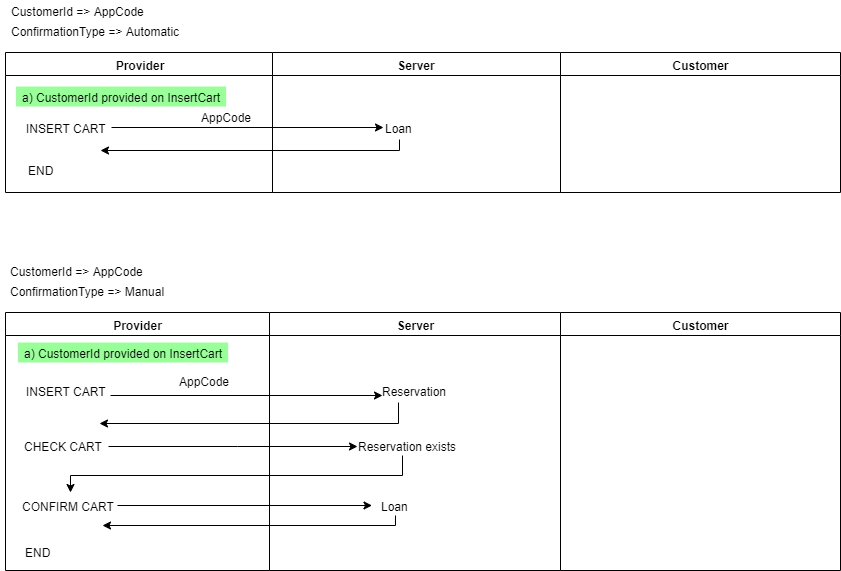

The diagram above was exported from draw.io. Its source (the exported page's mxGraphModel, read from the mxfile embedded in the PNG):
<mxGraphModel dx="1635" dy="-805" grid="1" gridSize="10" guides="1" tooltips="1" connect="1" arrows="1" fold="1" page="1" pageScale="1" pageWidth="1169" pageHeight="826" background="#ffffff" math="0" shadow="0">
  <root>
    <mxCell id="0" />
    <mxCell id="1" parent="0" />
    <mxCell id="l2m8cOdILFH7-gz4qC7w-573" value="ConfirmationType =&amp;gt; Automatic" style="text;html=1;align=center;verticalAlign=middle;resizable=0;points=[];;autosize=1;" parent="1" vertex="1">
      <mxGeometry x="163" y="1700" width="180" height="20" as="geometry" />
    </mxCell>
    <mxCell id="l2m8cOdILFH7-gz4qC7w-576" value="Provider" style="swimlane;whiteSpace=wrap" parent="1" vertex="1">
      <mxGeometry x="163" y="1732" width="267" height="140" as="geometry" />
    </mxCell>
    <mxCell id="l2m8cOdILFH7-gz4qC7w-577" value="INSERT CART" style="text;html=1;align=center;verticalAlign=middle;resizable=0;points=[];;autosize=1;" parent="l2m8cOdILFH7-gz4qC7w-576" vertex="1">
      <mxGeometry x="15.5" y="65" width="90" height="20" as="geometry" />
    </mxCell>
    <mxCell id="l2m8cOdILFH7-gz4qC7w-579" style="edgeStyle=orthogonalEdgeStyle;rounded=0;orthogonalLoop=1;jettySize=auto;html=1;exitX=0.5;exitY=1.1;exitDx=0;exitDy=0;exitPerimeter=0;" parent="l2m8cOdILFH7-gz4qC7w-576" source="l2m8cOdILFH7-gz4qC7w-608" edge="1">
      <mxGeometry relative="1" as="geometry">
        <mxPoint x="95" y="97.5" as="targetPoint" />
        <mxPoint x="401" y="98" as="sourcePoint" />
        <Array as="points">
          <mxPoint x="394" y="98" />
        </Array>
      </mxGeometry>
    </mxCell>
    <mxCell id="l2m8cOdILFH7-gz4qC7w-580" value="a) CustomerId provided on InsertCart" style="text;html=1;align=center;verticalAlign=middle;resizable=0;points=[];;autosize=1;fillColor=#99FF99;" parent="l2m8cOdILFH7-gz4qC7w-576" vertex="1">
      <mxGeometry x="10.5" y="34" width="210" height="20" as="geometry" />
    </mxCell>
    <mxCell id="l2m8cOdILFH7-gz4qC7w-629" value="AppCode" style="text;html=1;align=center;verticalAlign=middle;resizable=0;points=[];;autosize=1;" parent="l2m8cOdILFH7-gz4qC7w-576" vertex="1">
      <mxGeometry x="185.5" y="54" width="70" height="20" as="geometry" />
    </mxCell>
    <mxCell id="l2m8cOdILFH7-gz4qC7w-630" value="END" style="text;html=1;align=center;verticalAlign=middle;resizable=0;points=[];;autosize=1;" parent="l2m8cOdILFH7-gz4qC7w-576" vertex="1">
      <mxGeometry x="15.5" y="107.5" width="40" height="20" as="geometry" />
    </mxCell>
    <mxCell id="l2m8cOdILFH7-gz4qC7w-616" style="edgeStyle=orthogonalEdgeStyle;rounded=0;orthogonalLoop=1;jettySize=auto;html=1;" parent="l2m8cOdILFH7-gz4qC7w-576" edge="1">
      <mxGeometry relative="1" as="geometry">
        <mxPoint x="105.5" y="74.5" as="sourcePoint" />
        <Array as="points">
          <mxPoint x="105.5" y="74.5" />
          <mxPoint x="377.5" y="74.5" />
        </Array>
        <mxPoint x="377.5" y="74.5" as="targetPoint" />
      </mxGeometry>
    </mxCell>
    <mxCell id="l2m8cOdILFH7-gz4qC7w-607" value="Server" style="swimlane;whiteSpace=wrap" parent="1" vertex="1">
      <mxGeometry x="430" y="1732" width="288" height="140" as="geometry" />
    </mxCell>
    <mxCell id="l2m8cOdILFH7-gz4qC7w-608" value="Loan" style="text;html=1;align=center;verticalAlign=middle;resizable=0;points=[];;autosize=1;" parent="l2m8cOdILFH7-gz4qC7w-607" vertex="1">
      <mxGeometry x="106.5" y="65" width="40" height="20" as="geometry" />
    </mxCell>
    <mxCell id="l2m8cOdILFH7-gz4qC7w-618" value="Customer" style="swimlane;whiteSpace=wrap" parent="1" vertex="1">
      <mxGeometry x="718" y="1732" width="280" height="140" as="geometry" />
    </mxCell>
    <mxCell id="POo4zM4Sc1Vd1bamqvET-1" value="CustomerId =&amp;gt; AppCode" style="text;html=1;align=center;verticalAlign=middle;resizable=0;points=[];;autosize=1;" parent="1" vertex="1">
      <mxGeometry x="160" y="1680" width="150" height="20" as="geometry" />
    </mxCell>
    <mxCell id="POo4zM4Sc1Vd1bamqvET-38" value="Provider" style="swimlane;whiteSpace=wrap" parent="1" vertex="1">
      <mxGeometry x="163" y="1992" width="264" height="258" as="geometry" />
    </mxCell>
    <mxCell id="POo4zM4Sc1Vd1bamqvET-74" value="a) CustomerId provided on InsertCart" style="text;html=1;align=center;verticalAlign=middle;resizable=0;points=[];;autosize=1;fillColor=#99FF99;" parent="POo4zM4Sc1Vd1bamqvET-38" vertex="1">
      <mxGeometry x="12.5" y="30" width="210" height="20" as="geometry" />
    </mxCell>
    <mxCell id="POo4zM4Sc1Vd1bamqvET-78" style="edgeStyle=orthogonalEdgeStyle;rounded=0;orthogonalLoop=1;jettySize=auto;html=1;" parent="POo4zM4Sc1Vd1bamqvET-38" edge="1">
      <mxGeometry relative="1" as="geometry">
        <mxPoint x="94" y="111" as="targetPoint" />
        <mxPoint x="393" y="90" as="sourcePoint" />
        <Array as="points">
          <mxPoint x="393" y="111" />
        </Array>
      </mxGeometry>
    </mxCell>
    <mxCell id="POo4zM4Sc1Vd1bamqvET-79" value="AppCode" style="text;html=1;align=center;verticalAlign=middle;resizable=0;points=[];;autosize=1;" parent="POo4zM4Sc1Vd1bamqvET-38" vertex="1">
      <mxGeometry x="164" y="58" width="70" height="20" as="geometry" />
    </mxCell>
    <mxCell id="POo4zM4Sc1Vd1bamqvET-80" style="edgeStyle=orthogonalEdgeStyle;rounded=0;orthogonalLoop=1;jettySize=auto;html=1;" parent="POo4zM4Sc1Vd1bamqvET-38" edge="1">
      <mxGeometry relative="1" as="geometry">
        <mxPoint x="352" y="134" as="targetPoint" />
        <mxPoint x="103" y="134" as="sourcePoint" />
        <Array as="points">
          <mxPoint x="231.5" y="133.5" />
          <mxPoint x="231.5" y="133.5" />
        </Array>
      </mxGeometry>
    </mxCell>
    <mxCell id="POo4zM4Sc1Vd1bamqvET-81" value="Reservation exists" style="text;html=1;align=center;verticalAlign=middle;resizable=0;points=[];;autosize=1;" parent="POo4zM4Sc1Vd1bamqvET-38" vertex="1">
      <mxGeometry x="346.5" y="123" width="110" height="20" as="geometry" />
    </mxCell>
    <mxCell id="POo4zM4Sc1Vd1bamqvET-82" value="Loan" style="text;html=1;align=center;verticalAlign=middle;resizable=0;points=[];;autosize=1;" parent="POo4zM4Sc1Vd1bamqvET-38" vertex="1">
      <mxGeometry x="369" y="183" width="40" height="20" as="geometry" />
    </mxCell>
    <mxCell id="POo4zM4Sc1Vd1bamqvET-83" style="edgeStyle=orthogonalEdgeStyle;rounded=0;orthogonalLoop=1;jettySize=auto;html=1;entryX=0.568;entryY=-0.15;entryDx=0;entryDy=0;entryPerimeter=0;" parent="POo4zM4Sc1Vd1bamqvET-38" source="POo4zM4Sc1Vd1bamqvET-81" edge="1">
      <mxGeometry relative="1" as="geometry">
        <mxPoint x="65" y="180" as="targetPoint" />
        <Array as="points">
          <mxPoint x="396.5" y="163" />
          <mxPoint x="64.5" y="163" />
        </Array>
      </mxGeometry>
    </mxCell>
    <mxCell id="POo4zM4Sc1Vd1bamqvET-84" style="edgeStyle=orthogonalEdgeStyle;rounded=0;orthogonalLoop=1;jettySize=auto;html=1;" parent="POo4zM4Sc1Vd1bamqvET-38" edge="1">
      <mxGeometry relative="1" as="geometry">
        <mxPoint x="366.5" y="193" as="targetPoint" />
        <mxPoint x="112" y="193" as="sourcePoint" />
      </mxGeometry>
    </mxCell>
    <mxCell id="POo4zM4Sc1Vd1bamqvET-85" style="edgeStyle=orthogonalEdgeStyle;rounded=0;orthogonalLoop=1;jettySize=auto;html=1;" parent="POo4zM4Sc1Vd1bamqvET-38" source="POo4zM4Sc1Vd1bamqvET-82" edge="1">
      <mxGeometry relative="1" as="geometry">
        <mxPoint x="97" y="213" as="targetPoint" />
        <Array as="points">
          <mxPoint x="389.5" y="213" />
          <mxPoint x="96.5" y="213" />
        </Array>
      </mxGeometry>
    </mxCell>
    <mxCell id="POo4zM4Sc1Vd1bamqvET-86" value="Reservation" style="text;html=1;align=center;verticalAlign=middle;resizable=0;points=[];;autosize=1;" parent="POo4zM4Sc1Vd1bamqvET-38" vertex="1">
      <mxGeometry x="369" y="68" width="80" height="20" as="geometry" />
    </mxCell>
    <mxCell id="POo4zM4Sc1Vd1bamqvET-87" style="edgeStyle=orthogonalEdgeStyle;rounded=0;orthogonalLoop=1;jettySize=auto;html=1;" parent="POo4zM4Sc1Vd1bamqvET-38" edge="1">
      <mxGeometry relative="1" as="geometry">
        <mxPoint x="105" y="83" as="sourcePoint" />
        <Array as="points">
          <mxPoint x="105" y="83" />
          <mxPoint x="377" y="83" />
        </Array>
        <mxPoint x="377" y="83" as="targetPoint" />
      </mxGeometry>
    </mxCell>
    <mxCell id="POo4zM4Sc1Vd1bamqvET-88" value="INSERT CART" style="text;html=1;align=center;verticalAlign=middle;resizable=0;points=[];;autosize=1;" parent="POo4zM4Sc1Vd1bamqvET-38" vertex="1">
      <mxGeometry x="15.5" y="68" width="90" height="20" as="geometry" />
    </mxCell>
    <mxCell id="POo4zM4Sc1Vd1bamqvET-89" value="CHECK CART" style="text;html=1;align=center;verticalAlign=middle;resizable=0;points=[];;autosize=1;" parent="POo4zM4Sc1Vd1bamqvET-38" vertex="1">
      <mxGeometry x="12.5" y="123" width="90" height="20" as="geometry" />
    </mxCell>
    <mxCell id="POo4zM4Sc1Vd1bamqvET-90" value="END" style="text;html=1;align=center;verticalAlign=middle;resizable=0;points=[];;autosize=1;" parent="POo4zM4Sc1Vd1bamqvET-38" vertex="1">
      <mxGeometry x="12.5" y="229" width="40" height="20" as="geometry" />
    </mxCell>
    <mxCell id="POo4zM4Sc1Vd1bamqvET-91" value="CONFIRM CART" style="text;html=1;align=center;verticalAlign=middle;resizable=0;points=[];;autosize=1;" parent="POo4zM4Sc1Vd1bamqvET-38" vertex="1">
      <mxGeometry x="7.5" y="183" width="110" height="20" as="geometry" />
    </mxCell>
    <mxCell id="POo4zM4Sc1Vd1bamqvET-62" value="Server" style="swimlane;whiteSpace=wrap" parent="1" vertex="1">
      <mxGeometry x="427" y="1992" width="291" height="258" as="geometry" />
    </mxCell>
    <mxCell id="POo4zM4Sc1Vd1bamqvET-67" value="Customer" style="swimlane;whiteSpace=wrap" parent="1" vertex="1">
      <mxGeometry x="718" y="1992" width="280" height="258" as="geometry" />
    </mxCell>
    <mxCell id="POo4zM4Sc1Vd1bamqvET-71" value="ConfirmationType =&amp;gt; Manual" style="text;html=1;align=center;verticalAlign=middle;resizable=0;points=[];;autosize=1;" parent="1" vertex="1">
      <mxGeometry x="160" y="1960" width="170" height="20" as="geometry" />
    </mxCell>
    <mxCell id="POo4zM4Sc1Vd1bamqvET-72" value="CustomerId =&amp;gt; AppCode" style="text;html=1;align=center;verticalAlign=middle;resizable=0;points=[];;autosize=1;" parent="1" vertex="1">
      <mxGeometry x="158.5" y="1940" width="150" height="20" as="geometry" />
    </mxCell>
  </root>
</mxGraphModel>